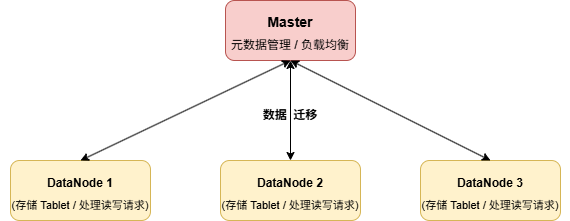

The diagram above was exported from draw.io. Its source (the exported page's mxGraphModel, read from the mxfile embedded in the PNG):
<mxGraphModel dx="1022" dy="564" grid="1" gridSize="10" guides="1" tooltips="1" connect="1" arrows="1" fold="1" page="1" pageScale="1" pageWidth="827" pageHeight="1169" background="#ffffff" math="0" shadow="0">
  <root>
    <mxCell id="0" />
    <mxCell id="1" parent="0" />
    <mxCell id="SNVcs9wRh6A0shVdEsoV-1" parent="1" style="rounded=1;whiteSpace=wrap;html=1;fillColor=#f8cecc;strokeColor=#b85450;" value="&lt;b&gt;&lt;font style=&quot;font-size: 14px;&quot;&gt;Master&lt;/font&gt;&lt;/b&gt;&lt;div&gt;&lt;b&gt;&lt;font style=&quot;font-size: 14px;&quot;&gt;&lt;br&gt;&lt;/font&gt;&lt;/b&gt;&lt;/div&gt;" vertex="1">
      <mxGeometry height="60" width="130" x="335" y="80" as="geometry" />
    </mxCell>
    <mxCell id="SNVcs9wRh6A0shVdEsoV-2" parent="1" style="rounded=1;whiteSpace=wrap;html=1;fillColor=#fff2cc;strokeColor=#d6b656;" value="&lt;b&gt;DataNode 1&lt;/b&gt;&lt;div&gt;&lt;b&gt;&lt;br&gt;&lt;/b&gt;&lt;/div&gt;" vertex="1">
      <mxGeometry height="60" width="140" x="120" y="240" as="geometry" />
    </mxCell>
    <mxCell id="SNVcs9wRh6A0shVdEsoV-3" parent="1" style="rounded=1;whiteSpace=wrap;html=1;fillColor=#fff2cc;strokeColor=#d6b656;" value="&lt;b&gt;DataNode 2&lt;/b&gt;&lt;div&gt;&lt;b&gt;&lt;br&gt;&lt;/b&gt;&lt;/div&gt;" vertex="1">
      <mxGeometry height="60" width="140" x="330" y="240" as="geometry" />
    </mxCell>
    <mxCell id="SNVcs9wRh6A0shVdEsoV-4" parent="1" style="rounded=1;whiteSpace=wrap;html=1;fillColor=#fff2cc;strokeColor=#d6b656;" value="&lt;b&gt;DataNode 3&lt;/b&gt;&lt;div&gt;&lt;b&gt;&lt;br&gt;&lt;/b&gt;&lt;/div&gt;" vertex="1">
      <mxGeometry height="60" width="140" x="530" y="240" as="geometry" />
    </mxCell>
    <mxCell id="SNVcs9wRh6A0shVdEsoV-5" edge="1" parent="1" source="SNVcs9wRh6A0shVdEsoV-2" style="endArrow=classic;startArrow=classic;html=1;rounded=0;exitX=0.5;exitY=0;exitDx=0;exitDy=0;entryX=0.5;entryY=1;entryDx=0;entryDy=0;" target="SNVcs9wRh6A0shVdEsoV-1" value="">
      <mxGeometry height="50" relative="1" width="50" as="geometry">
        <mxPoint x="390" y="320" as="sourcePoint" />
        <mxPoint x="440" y="270" as="targetPoint" />
      </mxGeometry>
    </mxCell>
    <mxCell id="SNVcs9wRh6A0shVdEsoV-6" edge="1" parent="1" source="SNVcs9wRh6A0shVdEsoV-3" style="endArrow=classic;startArrow=classic;html=1;rounded=0;exitX=0.5;exitY=0;exitDx=0;exitDy=0;entryX=0.5;entryY=1;entryDx=0;entryDy=0;" target="SNVcs9wRh6A0shVdEsoV-1" value="">
      <mxGeometry height="50" relative="1" width="50" as="geometry">
        <mxPoint x="390" y="320" as="sourcePoint" />
        <mxPoint x="440" y="270" as="targetPoint" />
      </mxGeometry>
    </mxCell>
    <mxCell id="SNVcs9wRh6A0shVdEsoV-7" edge="1" parent="1" source="SNVcs9wRh6A0shVdEsoV-4" style="endArrow=classic;startArrow=classic;html=1;rounded=0;exitX=0.5;exitY=0;exitDx=0;exitDy=0;entryX=0.5;entryY=1;entryDx=0;entryDy=0;" target="SNVcs9wRh6A0shVdEsoV-1" value="">
      <mxGeometry height="50" relative="1" width="50" as="geometry">
        <mxPoint x="390" y="320" as="sourcePoint" />
        <mxPoint x="440" y="270" as="targetPoint" />
      </mxGeometry>
    </mxCell>
    <mxCell id="SNVcs9wRh6A0shVdEsoV-8" parent="1" style="text;html=1;whiteSpace=wrap;strokeColor=none;fillColor=none;align=center;verticalAlign=middle;rounded=0;" value="&lt;font style=&quot;font-size: 11px;&quot;&gt;(存储 Tablet / 处理读写请求)&lt;/font&gt;" vertex="1">
      <mxGeometry height="30" width="160" x="110" y="270" as="geometry" />
    </mxCell>
    <mxCell id="SNVcs9wRh6A0shVdEsoV-9" parent="1" style="text;html=1;whiteSpace=wrap;strokeColor=none;fillColor=none;align=center;verticalAlign=middle;rounded=0;" value="&lt;font style=&quot;font-size: 11px;&quot;&gt;(存储 Tablet / 处理读写请求)&lt;/font&gt;" vertex="1">
      <mxGeometry height="30" width="160" x="320" y="270" as="geometry" />
    </mxCell>
    <mxCell id="SNVcs9wRh6A0shVdEsoV-10" parent="1" style="text;html=1;whiteSpace=wrap;strokeColor=none;fillColor=none;align=center;verticalAlign=middle;rounded=0;" value="&lt;font style=&quot;font-size: 11px;&quot;&gt;(存储 Tablet / 处理读写请求)&lt;/font&gt;" vertex="1">
      <mxGeometry height="30" width="160" x="520" y="270" as="geometry" />
    </mxCell>
    <mxCell id="SNVcs9wRh6A0shVdEsoV-11" parent="1" style="text;html=1;whiteSpace=wrap;strokeColor=none;fillColor=none;align=center;verticalAlign=middle;rounded=0;" value="&lt;b&gt;数据&amp;nbsp; 迁移&lt;/b&gt;" vertex="1">
      <mxGeometry height="30" width="160" x="320" y="180" as="geometry" />
    </mxCell>
    <mxCell id="SNVcs9wRh6A0shVdEsoV-12" parent="1" style="text;html=1;whiteSpace=wrap;strokeColor=none;fillColor=none;align=center;verticalAlign=middle;rounded=0;" value="元数据管理 / 负载均衡" vertex="1">
      <mxGeometry height="30" width="120" x="340" y="110" as="geometry" />
    </mxCell>
  </root>
</mxGraphModel>